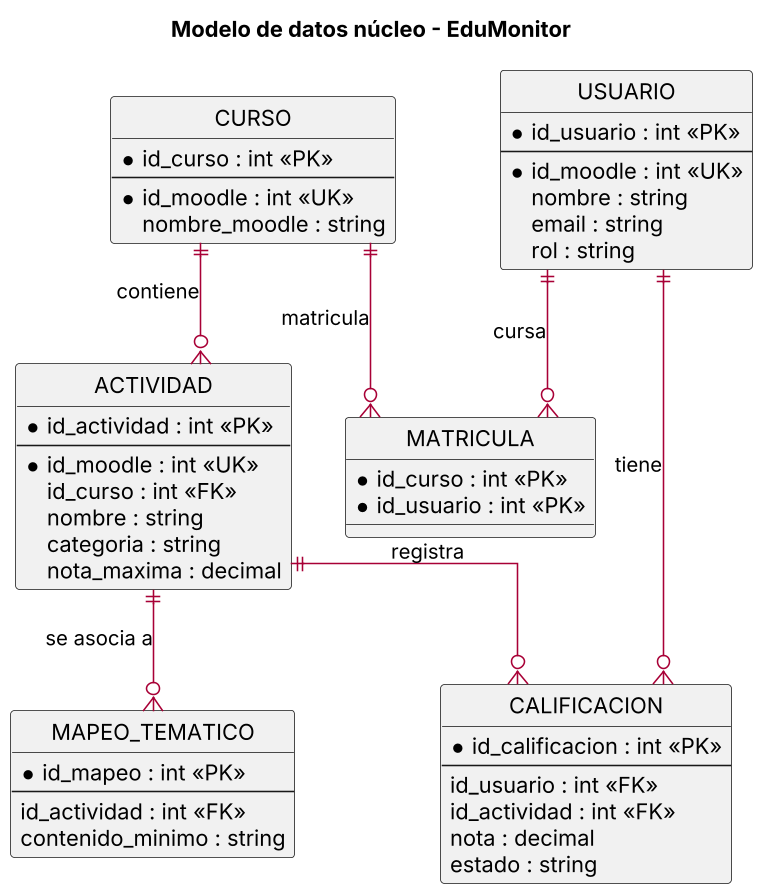

The diagram above was rendered by PlantUML. Its source (embedded in the PNG):
@startuml
skinparamlocked dpi 150
skinparam backgroundColor white
skinparam shadowing false
skinparam linetype ortho
skinparam defaultFontName Arial
skinparam entity {
  BackgroundColor #FEFECE
  BorderColor #A80036
}
skinparam ArrowColor #A80036
hide circle
title Modelo de datos núcleo - EduMonitor

entity CURSO {
  * id_curso : int <<PK>>
  --
  * id_moodle : int <<UK>>
  nombre_moodle : string
}
entity USUARIO {
  * id_usuario : int <<PK>>
  --
  * id_moodle : int <<UK>>
  nombre : string
  email : string
  rol : string
}
entity MATRICULA {
  * id_curso : int <<PK>>
  * id_usuario : int <<PK>>
}
entity ACTIVIDAD {
  * id_actividad : int <<PK>>
  --
  * id_moodle : int <<UK>>
  id_curso : int <<FK>>
  nombre : string
  categoria : string
  nota_maxima : decimal
}
entity CALIFICACION {
  * id_calificacion : int <<PK>>
  --
  id_usuario : int <<FK>>
  id_actividad : int <<FK>>
  nota : decimal
  estado : string
}
entity MAPEO_TEMATICO {
  * id_mapeo : int <<PK>>
  --
  id_actividad : int <<FK>>
  contenido_minimo : string
}

CURSO     ||--o{ ACTIVIDAD : contiene
CURSO     ||--o{ MATRICULA : matricula
USUARIO   ||--o{ MATRICULA : cursa
USUARIO   ||--o{ CALIFICACION : tiene
ACTIVIDAD ||--o{ CALIFICACION : registra
ACTIVIDAD ||--o{ MAPEO_TEMATICO : se asocia a
@enduml